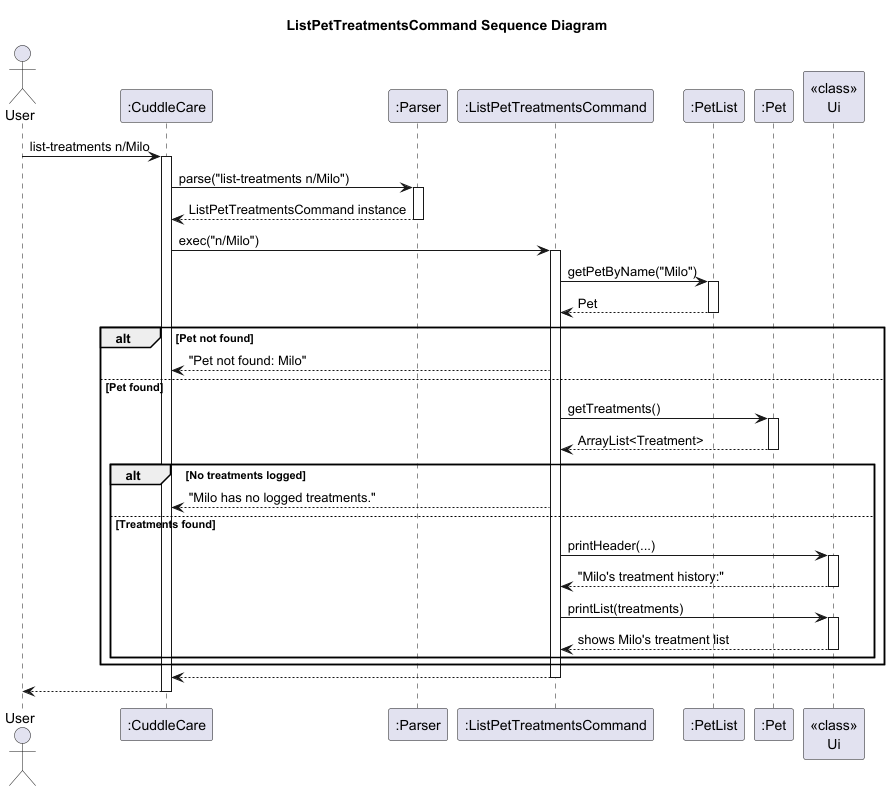

The diagram above was rendered by PlantUML. Its source (embedded in the PNG):
@startuml
title ListPetTreatmentsCommand Sequence Diagram

actor User
participant ":CuddleCare" as CuddleCare
participant ":Parser" as Parser
participant ":ListPetTreatmentsCommand" as Command
participant ":PetList" as PetList
participant ":Pet" as Pet
participant "<<class>>\nUi" as Ui


User -> CuddleCare: list-treatments n/Milo
activate CuddleCare

CuddleCare -> Parser: parse("list-treatments n/Milo")
activate Parser
Parser --> CuddleCare: ListPetTreatmentsCommand instance
deactivate Parser

CuddleCare -> Command: exec("n/Milo")
activate Command


Command -> PetList: getPetByName("Milo")
activate PetList
PetList --> Command: Pet
deactivate PetList

alt Pet not found
    Command --> CuddleCare: "Pet not found: Milo"

else Pet found
    Command -> Pet: getTreatments()
    activate Pet
    Pet --> Command: ArrayList<Treatment>
    deactivate Pet

    alt No treatments logged
        Command --> CuddleCare: "Milo has no logged treatments."

    else Treatments found
        Command -> Ui: printHeader(...)
        activate Ui
        return "Milo's treatment history:"
        Command -> Ui: printList(treatments)
        activate Ui
        return shows Milo's treatment list
    end
end

return
return
        deactivate CuddleCare
@enduml